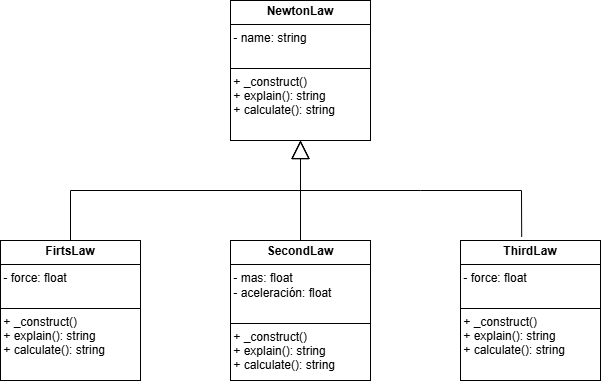

The diagram above was exported from draw.io. Its source (the exported page's mxGraphModel, read from the mxfile embedded in the PNG):
<mxGraphModel dx="1034" dy="570" grid="1" gridSize="10" guides="1" tooltips="1" connect="1" arrows="1" fold="1" page="1" pageScale="1" pageWidth="2336" pageHeight="1654" math="0" shadow="0">
  <root>
    <mxCell id="0" />
    <mxCell id="1" parent="0" />
    <mxCell id="meI9-HmODri_PpEgXXvl-1" value="&lt;p style=&quot;margin:0px;margin-top:4px;text-align:center;&quot;&gt;&lt;b&gt;NewtonLaw&lt;/b&gt;&lt;/p&gt;&lt;hr size=&quot;1&quot; style=&quot;border-style:solid;&quot;&gt;&amp;nbsp;-&amp;nbsp;name: string&lt;div&gt;&lt;br&gt;&lt;/div&gt;&lt;div&gt;&lt;div style=&quot;height:2px;&quot;&gt;&lt;/div&gt;&lt;hr size=&quot;1&quot; style=&quot;border-style:solid;&quot;&gt;&lt;div style=&quot;height:2px;&quot;&gt;&amp;nbsp;+&amp;nbsp;_construct()&amp;nbsp;&lt;/div&gt;&lt;div style=&quot;height:2px;&quot;&gt;&amp;nbsp;&amp;nbsp; &amp;nbsp;&lt;/div&gt;&lt;div style=&quot;height:2px;&quot;&gt;&lt;br&gt;&lt;/div&gt;&lt;div style=&quot;height:2px;&quot;&gt;&lt;br&gt;&lt;/div&gt;&lt;div style=&quot;height:2px;&quot;&gt;&lt;br&gt;&lt;/div&gt;&lt;div style=&quot;height:2px;&quot;&gt;&lt;br&gt;&lt;/div&gt;&lt;div style=&quot;height:2px;&quot;&gt;&lt;br&gt;&lt;/div&gt;&lt;div style=&quot;height:2px;&quot;&gt;&amp;nbsp;+ explain(): string&lt;/div&gt;&lt;div style=&quot;height:2px;&quot;&gt;&lt;br&gt;&lt;/div&gt;&lt;div style=&quot;height:2px;&quot;&gt;&lt;br&gt;&lt;/div&gt;&lt;div style=&quot;height:2px;&quot;&gt;&lt;br&gt;&lt;/div&gt;&lt;div style=&quot;height:2px;&quot;&gt;&lt;br&gt;&lt;/div&gt;&lt;div style=&quot;height:2px;&quot;&gt;&lt;br&gt;&lt;/div&gt;&lt;div style=&quot;height:2px;&quot;&gt;&lt;br&gt;&lt;/div&gt;&lt;div style=&quot;height:2px;&quot;&gt;&amp;nbsp;+ calculate(): string&lt;/div&gt;&lt;div style=&quot;height:2px;&quot;&gt;&amp;nbsp;&lt;/div&gt;&lt;/div&gt;&lt;div style=&quot;height:2px;&quot;&gt;&lt;br&gt;&lt;/div&gt;&lt;div style=&quot;height:2px;&quot;&gt;&lt;br&gt;&lt;/div&gt;&lt;div style=&quot;height:2px;&quot;&gt;&lt;br&gt;&lt;/div&gt;&lt;div style=&quot;height:2px;&quot;&gt;&lt;br&gt;&lt;/div&gt;" style="verticalAlign=top;align=left;overflow=fill;html=1;whiteSpace=wrap;" parent="1" vertex="1">
      <mxGeometry x="350" y="40" width="140" height="140" as="geometry" />
    </mxCell>
    <mxCell id="meI9-HmODri_PpEgXXvl-2" value="&lt;p style=&quot;margin:0px;margin-top:4px;text-align:center;&quot;&gt;&lt;b&gt;FirtsLaw&lt;/b&gt;&lt;/p&gt;&lt;hr size=&quot;1&quot; style=&quot;border-style:solid;&quot;&gt;&amp;nbsp;- force: float&lt;div&gt;&lt;br&gt;&lt;/div&gt;&lt;div&gt;&lt;div style=&quot;height:2px;&quot;&gt;&lt;/div&gt;&lt;hr size=&quot;1&quot; style=&quot;border-style:solid;&quot;&gt;&lt;div style=&quot;height:2px;&quot;&gt;&amp;nbsp;+&amp;nbsp;_construct()&amp;nbsp;&lt;/div&gt;&lt;div style=&quot;height:2px;&quot;&gt;&amp;nbsp;&amp;nbsp; &amp;nbsp;&lt;/div&gt;&lt;div style=&quot;height:2px;&quot;&gt;&lt;br&gt;&lt;/div&gt;&lt;div style=&quot;height:2px;&quot;&gt;&lt;br&gt;&lt;/div&gt;&lt;div style=&quot;height:2px;&quot;&gt;&lt;br&gt;&lt;/div&gt;&lt;div style=&quot;height:2px;&quot;&gt;&lt;br&gt;&lt;/div&gt;&lt;div style=&quot;height:2px;&quot;&gt;&lt;br&gt;&lt;/div&gt;&lt;div style=&quot;height:2px;&quot;&gt;&amp;nbsp;+ explain(): string&lt;/div&gt;&lt;div style=&quot;height:2px;&quot;&gt;&lt;br&gt;&lt;/div&gt;&lt;div style=&quot;height:2px;&quot;&gt;&lt;br&gt;&lt;/div&gt;&lt;div style=&quot;height:2px;&quot;&gt;&lt;br&gt;&lt;/div&gt;&lt;div style=&quot;height:2px;&quot;&gt;&lt;br&gt;&lt;/div&gt;&lt;div style=&quot;height:2px;&quot;&gt;&lt;br&gt;&lt;/div&gt;&lt;div style=&quot;height:2px;&quot;&gt;&lt;br&gt;&lt;/div&gt;&lt;div style=&quot;height:2px;&quot;&gt;&amp;nbsp;+ calculate(): string&lt;/div&gt;&lt;div style=&quot;height:2px;&quot;&gt;&amp;nbsp;&lt;/div&gt;&lt;/div&gt;&lt;div style=&quot;height:2px;&quot;&gt;&lt;br&gt;&lt;/div&gt;&lt;div style=&quot;height:2px;&quot;&gt;&lt;br&gt;&lt;/div&gt;&lt;div style=&quot;height:2px;&quot;&gt;&lt;br&gt;&lt;/div&gt;&lt;div style=&quot;height:2px;&quot;&gt;&lt;br&gt;&lt;/div&gt;" style="verticalAlign=top;align=left;overflow=fill;html=1;whiteSpace=wrap;" parent="1" vertex="1">
      <mxGeometry x="120" y="280" width="140" height="140" as="geometry" />
    </mxCell>
    <mxCell id="meI9-HmODri_PpEgXXvl-3" value="&lt;p style=&quot;margin:0px;margin-top:4px;text-align:center;&quot;&gt;&lt;b&gt;SecondLaw&lt;/b&gt;&lt;/p&gt;&lt;hr size=&quot;1&quot; style=&quot;border-style:solid;&quot;&gt;&amp;nbsp;- mas: float&lt;div&gt;&amp;nbsp;- aceleración: float&lt;br&gt;&lt;div&gt;&lt;br&gt;&lt;/div&gt;&lt;div&gt;&lt;div style=&quot;height:2px;&quot;&gt;&lt;/div&gt;&lt;hr size=&quot;1&quot; style=&quot;border-style:solid;&quot;&gt;&lt;div style=&quot;height:2px;&quot;&gt;&amp;nbsp;+&amp;nbsp;_construct()&amp;nbsp;&lt;/div&gt;&lt;div style=&quot;height:2px;&quot;&gt;&amp;nbsp;&amp;nbsp; &amp;nbsp;&lt;/div&gt;&lt;div style=&quot;height:2px;&quot;&gt;&lt;br&gt;&lt;/div&gt;&lt;div style=&quot;height:2px;&quot;&gt;&lt;br&gt;&lt;/div&gt;&lt;div style=&quot;height:2px;&quot;&gt;&lt;br&gt;&lt;/div&gt;&lt;div style=&quot;height:2px;&quot;&gt;&lt;br&gt;&lt;/div&gt;&lt;div style=&quot;height:2px;&quot;&gt;&lt;br&gt;&lt;/div&gt;&lt;div style=&quot;height:2px;&quot;&gt;&amp;nbsp;+ explain(): string&lt;/div&gt;&lt;div style=&quot;height:2px;&quot;&gt;&lt;br&gt;&lt;/div&gt;&lt;div style=&quot;height:2px;&quot;&gt;&lt;br&gt;&lt;/div&gt;&lt;div style=&quot;height:2px;&quot;&gt;&lt;br&gt;&lt;/div&gt;&lt;div style=&quot;height:2px;&quot;&gt;&lt;br&gt;&lt;/div&gt;&lt;div style=&quot;height:2px;&quot;&gt;&lt;br&gt;&lt;/div&gt;&lt;div style=&quot;height:2px;&quot;&gt;&lt;br&gt;&lt;/div&gt;&lt;div style=&quot;height:2px;&quot;&gt;&amp;nbsp;+ calculate(): string&lt;/div&gt;&lt;div style=&quot;height:2px;&quot;&gt;&amp;nbsp;&lt;/div&gt;&lt;/div&gt;&lt;div style=&quot;height:2px;&quot;&gt;&lt;br&gt;&lt;/div&gt;&lt;div style=&quot;height:2px;&quot;&gt;&lt;br&gt;&lt;/div&gt;&lt;div style=&quot;height:2px;&quot;&gt;&lt;br&gt;&lt;/div&gt;&lt;div style=&quot;height:2px;&quot;&gt;&lt;br&gt;&lt;/div&gt;&lt;/div&gt;" style="verticalAlign=top;align=left;overflow=fill;html=1;whiteSpace=wrap;" parent="1" vertex="1">
      <mxGeometry x="350" y="280" width="140" height="140" as="geometry" />
    </mxCell>
    <mxCell id="meI9-HmODri_PpEgXXvl-4" value="&lt;p style=&quot;margin:0px;margin-top:4px;text-align:center;&quot;&gt;&lt;b&gt;ThirdLaw&lt;/b&gt;&lt;/p&gt;&lt;hr size=&quot;1&quot; style=&quot;border-style:solid;&quot;&gt;&amp;nbsp;-&amp;nbsp;force: float&lt;div&gt;&lt;br&gt;&lt;/div&gt;&lt;div&gt;&lt;div style=&quot;height:2px;&quot;&gt;&lt;/div&gt;&lt;hr size=&quot;1&quot; style=&quot;border-style:solid;&quot;&gt;&lt;div style=&quot;height:2px;&quot;&gt;&amp;nbsp;+&amp;nbsp;_construct()&amp;nbsp;&lt;/div&gt;&lt;div style=&quot;height:2px;&quot;&gt;&amp;nbsp;&amp;nbsp; &amp;nbsp;&lt;/div&gt;&lt;div style=&quot;height:2px;&quot;&gt;&lt;br&gt;&lt;/div&gt;&lt;div style=&quot;height:2px;&quot;&gt;&lt;br&gt;&lt;/div&gt;&lt;div style=&quot;height:2px;&quot;&gt;&lt;br&gt;&lt;/div&gt;&lt;div style=&quot;height:2px;&quot;&gt;&lt;br&gt;&lt;/div&gt;&lt;div style=&quot;height:2px;&quot;&gt;&lt;br&gt;&lt;/div&gt;&lt;div style=&quot;height:2px;&quot;&gt;&amp;nbsp;+ explain(): string&lt;/div&gt;&lt;div style=&quot;height:2px;&quot;&gt;&lt;br&gt;&lt;/div&gt;&lt;div style=&quot;height:2px;&quot;&gt;&lt;br&gt;&lt;/div&gt;&lt;div style=&quot;height:2px;&quot;&gt;&lt;br&gt;&lt;/div&gt;&lt;div style=&quot;height:2px;&quot;&gt;&lt;br&gt;&lt;/div&gt;&lt;div style=&quot;height:2px;&quot;&gt;&lt;br&gt;&lt;/div&gt;&lt;div style=&quot;height:2px;&quot;&gt;&lt;br&gt;&lt;/div&gt;&lt;div style=&quot;height:2px;&quot;&gt;&amp;nbsp;+ calculate(): string&lt;/div&gt;&lt;div style=&quot;height:2px;&quot;&gt;&amp;nbsp;&lt;/div&gt;&lt;/div&gt;&lt;div style=&quot;height:2px;&quot;&gt;&lt;br&gt;&lt;/div&gt;&lt;div style=&quot;height:2px;&quot;&gt;&lt;br&gt;&lt;/div&gt;&lt;div style=&quot;height:2px;&quot;&gt;&lt;br&gt;&lt;/div&gt;&lt;div style=&quot;height:2px;&quot;&gt;&lt;br&gt;&lt;/div&gt;" style="verticalAlign=top;align=left;overflow=fill;html=1;whiteSpace=wrap;" parent="1" vertex="1">
      <mxGeometry x="580" y="280" width="140" height="140" as="geometry" />
    </mxCell>
    <mxCell id="meI9-HmODri_PpEgXXvl-5" value="" style="endArrow=block;endSize=16;endFill=0;html=1;rounded=0;exitX=0.5;exitY=0;exitDx=0;exitDy=0;entryX=0.5;entryY=1;entryDx=0;entryDy=0;" parent="1" source="meI9-HmODri_PpEgXXvl-2" target="meI9-HmODri_PpEgXXvl-1" edge="1">
      <mxGeometry width="160" relative="1" as="geometry">
        <mxPoint x="200" y="230" as="sourcePoint" />
        <mxPoint x="360" y="230" as="targetPoint" />
        <Array as="points">
          <mxPoint x="190" y="230" />
          <mxPoint x="420" y="230" />
          <mxPoint x="420" y="210" />
        </Array>
      </mxGeometry>
    </mxCell>
    <mxCell id="meI9-HmODri_PpEgXXvl-6" value="" style="endArrow=block;endSize=16;endFill=0;html=1;rounded=0;exitX=0.5;exitY=0;exitDx=0;exitDy=0;entryX=0.5;entryY=1;entryDx=0;entryDy=0;" parent="1" source="meI9-HmODri_PpEgXXvl-3" target="meI9-HmODri_PpEgXXvl-1" edge="1">
      <mxGeometry width="160" relative="1" as="geometry">
        <mxPoint x="480" y="190" as="sourcePoint" />
        <mxPoint x="640" y="190" as="targetPoint" />
      </mxGeometry>
    </mxCell>
    <mxCell id="meI9-HmODri_PpEgXXvl-7" value="" style="endArrow=block;endSize=16;endFill=0;html=1;rounded=0;exitX=0.437;exitY=-0.026;exitDx=0;exitDy=0;exitPerimeter=0;" parent="1" source="meI9-HmODri_PpEgXXvl-4" edge="1">
      <mxGeometry width="160" relative="1" as="geometry">
        <mxPoint x="520" y="220" as="sourcePoint" />
        <mxPoint x="420" y="180" as="targetPoint" />
        <Array as="points">
          <mxPoint x="641" y="230" />
          <mxPoint x="540" y="230" />
          <mxPoint x="420" y="230" />
        </Array>
      </mxGeometry>
    </mxCell>
  </root>
</mxGraphModel>